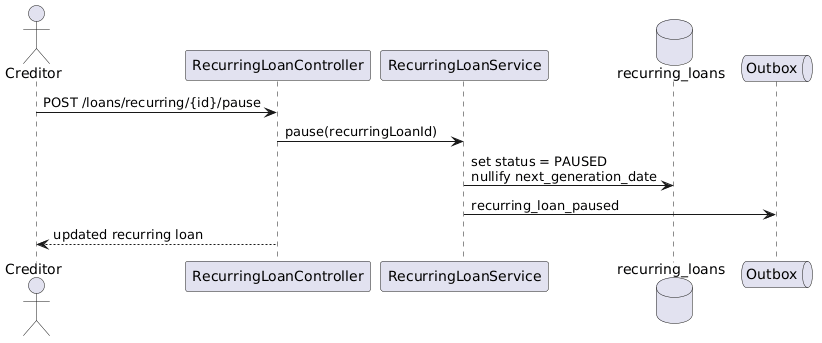

The diagram above was rendered by PlantUML. Its source (embedded in the PNG):
@startuml
actor Creditor
participant RecurringLoanController
participant RecurringLoanService
database "recurring_loans" as db
queue Outbox

Creditor -> RecurringLoanController : POST /loans/recurring/{id}/pause
RecurringLoanController -> RecurringLoanService : pause(recurringLoanId)
RecurringLoanService -> db : set status = PAUSED\nnullify next_generation_date
RecurringLoanService -> Outbox : recurring_loan_paused
RecurringLoanController --> Creditor : updated recurring loan
@enduml